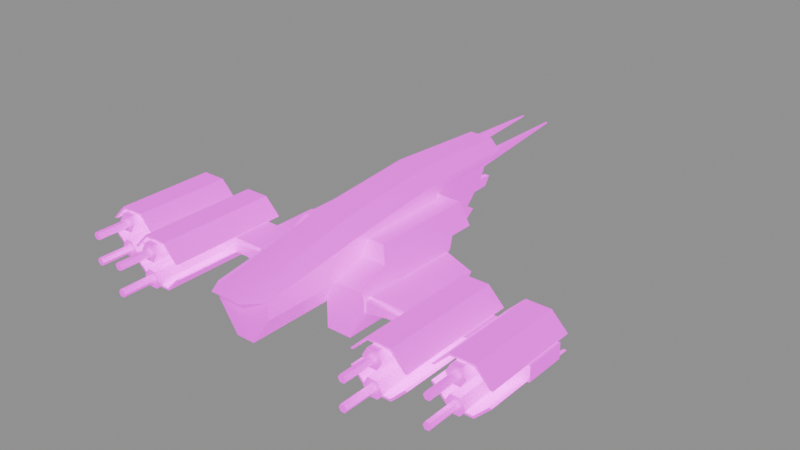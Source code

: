# Source: vendetta_pirate.blend  (saved by Blender 4.1.24; exported with 4.5.12 LTS)
import bpy
from mathutils import Matrix  # noqa: F401  (used for matrix-valued properties, if any)

bpy.ops.wm.read_factory_settings(use_empty=True)
scene = bpy.context.scene
scene.name = 'base'

# ---- collections
col_collection = bpy.data.collections.new('Collection'); scene.collection.children.link(col_collection)

# ---- images (referenced by path relative to the original .blend; pixels are not part of the script)
import os
ASSET_DIR = os.environ.get("B2B_ASSET_DIR", "")  # directory of the original .blend (textures are referenced by path, not embedded)
HERE = os.path.dirname(os.path.abspath(__file__))  # packed textures are extracted next to this script under _unpacked/

def load_image(name, relpath, width, height, colorspace="sRGB"):
    """Load a texture the original file referenced (path relative to the .blend, or extracted next to this script)."""
    p = next((c for c in (os.path.join(HERE, relpath), os.path.join(ASSET_DIR, relpath)) if relpath and os.path.exists(c)), "")
    if p:
        img = bpy.data.images.load(p, check_existing=True)
        img.name = name
    else:  # same state as the original file: an image datablock whose file is absent (Cycles renders it pink)
        img = bpy.data.images.new(name, width, height)
        img.source = "FILE"
        img.filepath = "//" + (relpath or name)
    img.colorspace_settings.name = colorspace
    return img
img_vendetta_pirate_png = load_image('vendetta_pirate.png', 'textures/vendetta_pirate.png', 1024, 1024, 'sRGB')
img_vendettaglo_png = load_image('vendettaGLO.png', 'textures/vendettaGLO.png', 1024, 1024, 'sRGB')
img_ao_bake = load_image('AO_bake', 'textures/AO_bake.png', 1024, 1024, 'Non-Color')

# ---- materials (node trees are filled in below, after node groups)
mat_base = bpy.data.materials.new('base')
mat_base.use_backface_culling = True
mat_base.diffuse_color = (0.0, 0.0, 0.0, 1.0)
mat_base.roughness = 0.7551

# ---- node groups
ng_gltf_material_output = bpy.data.node_groups.new('glTF Material Output', 'ShaderNodeTree')
_s = ng_gltf_material_output.interface.new_socket(name='Occlusion', in_out='INPUT', socket_type='NodeSocketFloat')
_s.description = 'Ambient Occlusion'
_N = ng_gltf_material_output.nodes; _L = ng_gltf_material_output.links
n0 = _N.new('NodeGroupInput'); n0.name = 'Group Input'; n0.location = (-200, 0)
ng_smooth_by_angle = bpy.data.node_groups.new('Smooth by Angle', 'GeometryNodeTree')
_s = ng_smooth_by_angle.interface.new_socket(name='Mesh', in_out='OUTPUT', socket_type='NodeSocketGeometry')
_s = ng_smooth_by_angle.interface.new_socket(name='Mesh', in_out='INPUT', socket_type='NodeSocketGeometry')
_s = ng_smooth_by_angle.interface.new_socket(name='Angle', in_out='INPUT', socket_type='NodeSocketFloat')
_s.subtype = 'ANGLE'
_s.default_value = 0.5236
_s.min_value = 0.0
_s.max_value = 3.142
_s.description = 'Maximum face angle for smooth edges'
_s = ng_smooth_by_angle.interface.new_socket(name='Ignore Sharpness', in_out='INPUT', socket_type='NodeSocketBool')
_s.force_non_field = True
ng_smooth_by_angle.is_modifier = True
_N = ng_smooth_by_angle.nodes; _L = ng_smooth_by_angle.links
n0 = _N.new('GeometryNodeSetShadeSmooth'); n0.name = 'Set Shade Smooth'; n0.location = (120, -80)
n0.domain = 'EDGE'
n1 = _N.new('GeometryNodeSetShadeSmooth'); n1.name = 'Set Shade Smooth.001'; n1.location = (300, -80)
n2 = _N.new('NodeGroupOutput'); n2.name = 'Group Output'; n2.location = (480, -80)
n3 = _N.new('GeometryNodeInputMeshEdgeAngle'); n3.name = 'Edge Angle'; n3.location = (-440, -240)
n4 = _N.new('NodeGroupInput'); n4.name = 'Group Input'; n4.location = (-80, -80)
n5 = _N.new('GeometryNodeInputEdgeSmooth'); n5.name = 'Is Edge Smooth'; n5.location = (-260, -120)
n6 = _N.new('GeometryNodeInputShadeSmooth'); n6.name = 'Is Shade Smooth'; n6.location = (-440, -397)
n7 = _N.new('FunctionNodeCompare'); n7.name = 'Compare'; n7.location = (-260, -260)
n7.operation = 'LESS_EQUAL'
n7.inputs[6].default_value = (0.0, 0.0, 0.0, 0.0)
n7.inputs[7].default_value = (0.0, 0.0, 0.0, 0.0)
n8 = _N.new('FunctionNodeBooleanMath'); n8.name = 'Boolean Math.001'; n8.location = (-80, -260)
n9 = _N.new('NodeGroupInput'); n9.name = 'Group Input.001'; n9.location = (-440, -329)
n10 = _N.new('NodeGroupInput'); n10.name = 'Group Input.002'; n10.location = (-259, -189)
n11 = _N.new('FunctionNodeBooleanMath'); n11.name = 'Boolean Math'; n11.location = (-80, -149)
n11.operation = 'OR'
n12 = _N.new('FunctionNodeBooleanMath'); n12.name = 'Boolean Math.002'; n12.location = (-260, -380)
n12.operation = 'OR'
n13 = _N.new('NodeGroupInput'); n13.name = 'Group Input.003'; n13.location = (-440, -460)
_L.new(n3.outputs[0], n7.inputs[0])
_L.new(n1.outputs[0], n2.inputs[0])
_L.new(n9.outputs[1], n7.inputs[1])
_L.new(n7.outputs[0], n8.inputs[0])
_L.new(n4.outputs[0], n0.inputs[0])
_L.new(n0.outputs[0], n1.inputs[0])
_L.new(n8.outputs[0], n0.inputs[2])
_L.new(n10.outputs[2], n11.inputs[1])
_L.new(n5.outputs[0], n11.inputs[0])
_L.new(n11.outputs[0], n0.inputs[1])
_L.new(n13.outputs[2], n12.inputs[1])
_L.new(n6.outputs[0], n12.inputs[0])
_L.new(n12.outputs[0], n8.inputs[1])
n2.is_active_output = True

# ---- material node trees
mat_base.use_nodes = True; mat_base.node_tree.nodes.clear()
_N = mat_base.node_tree.nodes; _L = mat_base.node_tree.links
n0 = _N.new('ShaderNodeBsdfPrincipled'); n0.name = 'Principled BSDF'; n0.location = (-56, 290)
n0.distribution = 'GGX'
n0.inputs[1].default_value = 0.5
n0.inputs[28].default_value = 1.0
n1 = _N.new('ShaderNodeOutputMaterial'); n1.name = 'Material Output'; n1.location = (250, 309)
n2 = _N.new('ShaderNodeTexImage'); n2.name = 'Image Texture'; n2.location = (-435, 286)
n2.image = img_vendetta_pirate_png
n3 = _N.new('ShaderNodeTexImage'); n3.name = 'Image Texture.002'; n3.location = (-436, 1)
n3.image = img_vendettaglo_png
n4 = _N.new('ShaderNodeTexImage'); n4.name = 'Image Texture.001'; n4.location = (-686, 835)
n4.image = img_ao_bake
n5 = _N.new('ShaderNodeGroup'); n5.name = 'glTF Material Output'; n5.location = (-336, 861)
n5.label = 'glTF Material Output'
n5.node_tree = ng_gltf_material_output
n6 = _N.new('ShaderNodeUVMap'); n6.name = 'UV Map'; n6.location = (-805, 222)
n6.uv_map = 'base_uv'
_L.new(n3.outputs[0], n0.inputs[27])
_L.new(n0.outputs[0], n1.inputs[0])
_L.new(n2.outputs[0], n0.inputs[0])
_L.new(n6.outputs[0], n2.inputs[0])
_L.new(n6.outputs[0], n3.inputs[0])
_L.new(n4.outputs[0], n5.inputs[0])
_L.new(n6.outputs[0], n4.inputs[0])
n1.is_active_output = True

# ---- meshes
me_base = bpy.data.meshes.new('base')
me_base.from_pydata([(4.917, 7.701, -9.742), (2.502, 6.504, -19.74), (0.0, 6.504, -19.74), (2.502, 6.504, -25.66), (3.741, 0.0, -10.3), (3.552, -2.126, -10.3), (3.066, -6.476, -14.35), (3.13, -5.508, -15.82), (3.256, -3.402, -18.59), (3.315, -2.302, -19.85), (3.523, 2.081, -23.82), (3.727, 6.185, -25.64), (4.029, 6.504, -19.74), (2.502, 6.185, -25.64), (3.772, 6.504, -25.67), (4.088, 6.504, -29.21), (3.547, -2.185, -9.102), (3.588, -2.129, -8.861), (2.502, 2.081, -23.82), (2.502, -2.302, -19.85), (2.502, -6.476, -14.35), (2.502, -3.792, -10.3), (2.798, 6.633, -46.74), (8.332, -8.394, 3.319), (11.33, -3.194, -2.623), (10.49, 0.9453, -7.354), (8.332, 4.7, 7.41), (9.031, 3.486, 8.05), (11.33, -0.4997, 15.41), (17.51, -1.44, 6.408), (28.66, -0.3956, 3.832), (18.41, -0.3956, 3.832), (28.21, -1.847, 6.408), (18.86, -1.847, 6.408), (18.86, -0.4833, 6.408), (28.21, -3.211, 3.832), (18.41, -3.299, 3.832), (18.86, -3.211, 6.408), (39.7, -0.3956, 3.832), (36.61, 2.152, 3.832), (33.43, -0.4833, 13.91), (32.83, 0.5497, 13.91), (39.25, -3.211, 3.832), (33.43, -3.211, 13.91), (35.72, -0.4833, 13.91), (35.45, -0.9622, 23.4), (36.32, -4.244, 13.91), (8.332, -8.394, 15.41), (11.32, -0.4915, 6.408), (11.33, -0.4997, -5.703), (3.82, 0.9453, -10.3), (0.0, 0.0, -10.3), (2.502, 0.0, -10.3), (5.146, 1e-06, 29.23), (5.259, 1.863, 9.742), (4.917, 4.7, -9.742), (1.376, 3.782, 32.54), (2.762, 4.348, 29.23), (0.0, 4.348, 29.23), (0.0, 3.782, 32.54), (5.259, 5.834, 9.742), (2.837, 8.286, 9.742), (2.856, 3.441, 32.54), (0.0, 6.504, -10.3), (1.642, -5.156, -10.3), (1.65, -5.156, -9.742), (1.764, -5.156, 9.742), (4.491, 6.504, -19.74), (2.502, -3.788, -8.692), (2.502, 6.504, -29.21), (4.893, 6.504, -10.3), (4.15, 4.7, -10.3), (3.569, -2.13, -9.741), (4.893, 0.0, -10.3), (4.917, 0.0, -9.742), (3.586, 6.504, -29.21), (4.087, 7.125, -29.23), (2.502, 6.633, -46.74), (2.502, 4.168, -25.02), (3.571, 3.135, -24.49), (2.502, -0.08727, -22.08), (2.502, 1.006, -23.01), (3.194, -4.477, -17.24), (2.502, -4.477, -17.24), (2.502, -3.402, -18.59), (2.502, -5.508, -15.82), (2.502, -8.13, -11.27), (2.897, -8.769, -9.704), (2.502, -9.252, -8.139), (2.86, -9.252, -8.139), (2.946, -8.13, -11.27), (3.424, -0.08727, -22.08), (3.62, 4.168, -25.02), (4.319, 6.504, -10.3), (2.502, 6.539, -46.5), (2.502, 5.183, -25.41), (3.672, 5.183, -25.41), (2.807, 6.539, -46.5), (3.623, 7.102, -29.22), (2.502, 3.135, -24.49), (2.502, 1.839, -26.81), (3.474, 1.006, -23.01), (3.367, 0.9805, -26.31), (3.237, -2.311, -23.03), (2.502, -1.193, -21.02), (3.371, -1.193, -21.02), (2.502, -3.273, -21.88), (2.502, -4.265, -20.7), (3.143, -4.265, -20.7), (3.194, -3.273, -21.88), (2.949, -7.486, -16.32), (2.502, -7.486, -16.32), (2.502, -7.982, -14.96), (3.004, -7.358, -12.82), (2.502, -7.358, -12.82), (2.775, -9.968, -9.504), (2.502, -8.769, -9.704), (2.502, -10.44, -8.221), (2.734, -10.44, -8.221), (3.404, 1.839, -26.81), (2.502, 2.695, -27.3), (3.44, 2.695, -27.3), (2.502, 0.9805, -26.31), (2.502, -2.311, -23.03), (2.921, -7.982, -14.96), (2.887, -8.514, -13.5), (2.502, -8.514, -13.5), (2.502, -9.968, -9.504), (2.502, -3.801, -9.738), (2.796, 6.71, -46.81), (4.55, -0.7, -5.474), (2.205, 9.009, -29.23), (2.502, 7.102, -29.22), (0.0, 8.116, -29.22), (0.0, 6.504, -29.21), (2.502, 6.71, -46.81), (4.893, 0.9453, -10.3), (4.917, 0.9453, -9.742), (3.636, -8.394, 3.319), (17.51, -2.254, 14.47), (3.754, 0.9453, -12.1), (10.49, 0.9453, -12.1), (10.5, -0.9414, 1.83), (5.219, -0.7293, 1.587), (5.219, -0.4603, 1.28), (3.636, -3.464, -2.315), (3.636, -2.393, 9.742), (3.636, -8.394, 15.41), (11.33, -2.914, 15.13), (11.33, -0.7797, 15.13), (11.33, -2.914, 13.91), (17.51, -1.44, 14.47), (11.33, -0.7797, 13.91), (5.219, -3.494, 4.746), (5.219, -7.047, 8.808), (5.219, -7.018, 1.746), (5.219, -0.7, -5.474), (3.636, -2.163, -3.802), (3.989, -1.62, -4.422), (4.889, -0.1442, -6.109), (4.959, 0.9453, -7.354), (4.978, 0.0, -6.274), (8.064, -7.047, 8.808), (8.064, -7.018, 1.746), (5.219, -3.464, -2.315), (5.219, -0.431, -5.781), (10.23, -0.4603, 1.28), (10.23, -0.431, -5.781), (10.5, -0.9122, -5.231), (10.5, -2.811, 3.966), (10.5, -2.782, -3.095), (17.51, -1.847, 6.408), (11.33, -0.7797, 6.408), (17.51, -2.254, 13.91), (25.77, 2.494, 3.832), (21.3, 2.494, 3.832), (25.77, 2.494, 26.26), (28.66, -0.3956, 26.26), (18.41, -0.3956, 26.26), (28.66, -0.4833, 13.91), (28.66, -0.4833, 26.26), (21.5, 2.152, 26.26), (18.86, -0.4833, 26.26), (18.86, -0.4833, 13.91), (28.21, -0.4833, 13.91), (18.41, -0.4833, 13.91), (18.86, -0.4833, 3.832), (21.5, 2.152, 3.832), (25.57, 2.152, 3.832), (28.21, -0.4833, 3.832), (28.66, -0.4833, 3.832), (28.66, -0.4833, 6.408), (28.21, -0.4833, 6.408), (25.57, 2.152, 6.408), (28.66, -1.847, 6.408), (18.41, -0.4833, 3.832), (24.41, 2.062, 27.59), (24.41, 2.062, 13.91), (22.66, 2.062, 13.91), (22.66, -0.9622, 27.59), (23.89, 1.16, 33.62), (23.89, 1.16, 27.59), (22.83, 0.5497, 33.62), (22.83, 0.5497, 27.59), (23.89, -0.06055, 33.62), (24.24, 0.5497, 27.59), (21.5, 2.152, 6.408), (18.41, -1.847, 6.408), (40.14, -1.847, 13.91), (40.14, -1.847, 6.408), (21.3, -6.189, 26.26), (25.77, -6.189, 3.832), (28.66, -3.299, 3.832), (28.66, -3.299, 26.26), (21.3, -6.189, 3.832), (28.66, -3.211, 26.26), (21.5, -5.846, 13.91), (18.86, -3.211, 13.91), (18.86, -3.211, 26.26), (21.5, -5.846, 26.26), (25.57, -5.846, 13.91), (28.21, -3.211, 13.91), (28.21, -3.211, 26.26), (18.41, -3.211, 26.26), (18.41, -3.211, 3.832), (21.5, -5.846, 6.408), (18.86, -3.211, 3.832), (28.66, -3.211, 6.408), (28.66, -3.211, 3.832), (28.21, -3.211, 6.408), (25.57, -5.846, 3.832), (25.57, -5.846, 6.408), (21.5, -5.846, 3.832), (25.28, -4.244, 13.91), (25.28, -4.244, 27.59), (24.41, -5.756, 13.91), (22.66, -5.756, 27.59), (24.41, -2.732, 27.59), (23.89, -4.854, 27.59), (24.24, -4.244, 27.59), (23.18, -4.854, 27.59), (23.18, -4.854, 33.62), (23.18, -3.634, 33.62), (23.18, -3.634, 27.59), (24.24, -4.244, 33.62), (29.45, -3.211, 6.408), (28.66, -3.211, 13.91), (29.45, -1.847, 6.408), (39.7, -1.847, 6.408), (29.45, -0.4833, 6.408), (17.51, -2.254, 6.408), (11.33, -2.914, 6.408), (29.9, -0.4833, 6.408), (40.14, -0.4833, 6.408), (40.14, -3.211, 6.408), (32.34, 2.494, 3.832), (36.81, 2.494, 3.832), (29.45, -0.3956, 3.832), (39.7, -0.4833, 22.07), (29.9, -0.4833, 13.91), (36.61, 2.152, 13.91), (39.25, -0.4833, 22.07), (36.61, 2.152, 22.07), (29.45, -0.4833, 22.07), (39.7, -0.4833, 13.91), (39.25, -0.4833, 3.832), (39.7, -0.4833, 6.408), (39.25, -0.4833, 6.408), (36.61, 2.152, 6.408), (32.54, 2.152, 3.832), (29.9, -0.4833, 3.832), (29.45, -0.4833, 3.832), (39.7, -0.4833, 3.832), (36.32, 0.5497, 13.91), (35.45, 2.062, 13.91), (36.32, 0.5497, 23.4), (33.7, 2.062, 23.4), (33.7, 2.062, 13.91), (33.7, -0.9622, 13.91), (33.7, -0.9622, 23.4), (34.93, 1.16, 29.43), (35.28, 0.5497, 23.4), (34.22, 1.16, 29.43), (34.22, -0.06055, 29.43), (33.87, 0.5497, 23.4), (35.28, 0.5497, 29.43), (34.93, -0.06055, 23.4), (32.54, 2.152, 6.408), (32.34, -6.189, 3.832), (36.81, -6.189, 3.832), (39.7, -3.299, 3.832), (29.45, -3.299, 22.07), (29.45, -3.299, 3.832), (39.25, -3.211, 22.07), (29.45, -3.211, 22.07), (39.7, -3.211, 22.07), (36.61, -5.846, 3.832), (29.45, -3.211, 3.832), (29.9, -3.211, 6.408), (32.54, -5.846, 6.408), (29.9, -3.211, 3.832), (39.25, -3.211, 6.408), (39.7, -3.211, 6.408), (39.7, -3.211, 3.832), (32.54, -5.846, 3.832), (33.7, -2.732, 23.4), (34.93, -4.854, 23.4), (34.93, -4.854, 29.43), (33.87, -4.244, 23.4), (34.22, -4.854, 23.4), (34.22, -3.634, 23.4), (34.22, -3.634, 29.43), (35.28, -4.244, 23.4), (34.93, -3.634, 29.43), (36.61, -5.846, 6.408), (35.45, -2.732, 23.4), (35.45, -2.732, 13.91), (0.0, -5.156, 29.23), (0.0, -5.156, 9.742), (1.726, -5.156, 29.23), (0.0, -5.156, -9.742), (0.0, -5.156, -10.3), (0.0, 8.286, 9.742), (0.0, 9.975, -9.742), (2.653, 9.975, -9.742), (0.0, 9.009, -29.23), (0.0, 3.441, 32.54), (0.0, 2.964, 29.23), (2.502, 6.504, -10.3), (-0.2907, -1.494, 30.33), (0.0, -1.494, 30.33), (0.0, 0.2835, 30.33), (0.0, 0.08154, 30.33), (0.2907, -1.494, 30.33), (1.335, 0.08154, 30.33), (1.335, 0.2835, 30.33), (11.32, -3.203, 13.91), (18.41, -3.211, 13.91), (17.51, -1.44, 13.91), (17.51, -1.847, 13.91), (18.41, -1.847, 13.91), (39.7, -1.8, 13.91), (37.58, -3.211, 13.91), (39.25, -3.211, 13.91), (39.7, -3.211, 13.91), (35.72, -3.211, 13.91), (29.45, -1.847, 13.91), (33.7, -2.732, 13.91), (31.57, -0.4833, 13.91), (29.45, -0.4833, 13.91), (35.45, -0.9622, 13.91), (24.41, -0.9622, 13.91), (22.66, -0.9622, 13.91), (18.86, -1.847, 13.91), (28.21, -1.847, 13.91), (32.54, -5.846, 13.91), (32.83, -4.244, 13.91), (31.57, -3.211, 13.91), (29.9, -3.211, 13.91), (33.7, -5.756, 13.91), (36.61, -5.846, 13.91), (35.45, -5.756, 13.91), (37.58, -0.4833, 13.91), (39.25, -0.4833, 13.91), (32.54, 2.152, 13.91), (29.45, -3.211, 13.91), (28.66, -1.847, 13.91), (40.14, -3.211, 13.91), (40.14, -0.4833, 13.91), (21.79, -4.244, 13.91), (22.66, -5.756, 13.91), (22.66, -2.732, 13.91), (24.41, -2.732, 13.91), (25.57, 2.152, 13.91), (25.28, 0.5497, 13.91), (21.5, 2.152, 13.91), (21.79, 0.5497, 13.91), (11.32, -0.4915, 13.91), (5.146, 2.964, 29.23), (5.218, 4.7, 7.41), (9.835, 2.09, 8.786), (5.226, 0.5137, 15.41), (11.33, -3.194, 15.41), (5.226, 0.005868, 15.41), (3.636, -2.359, 15.41), (10.74, 0.5137, 15.41), (36.32, -4.244, 23.4), (34.93, -3.634, 23.4), (32.83, -4.244, 23.4), (33.7, -5.756, 23.4), (35.45, -5.756, 23.4), (33.87, -4.244, 29.43), (39.7, -3.299, 22.07), (36.81, -6.189, 22.07), (32.54, -5.846, 22.07), (32.34, -6.189, 22.07), (36.61, -5.846, 22.07), (29.9, -3.211, 22.07), (34.22, -0.06055, 23.4), (32.83, 0.5497, 23.4), (34.22, 1.16, 23.4), (34.93, 1.16, 23.4), (35.45, 2.062, 23.4), (33.87, 0.5497, 29.43), (34.93, -0.06055, 29.43), (39.7, -0.3956, 22.07), (32.54, 2.152, 22.07), (36.81, 2.494, 22.07), (32.34, 2.494, 22.07), (29.9, -0.4833, 22.07), (29.45, -0.3956, 22.07), (23.89, -3.634, 27.59), (22.66, -2.732, 27.59), (21.79, -4.244, 27.59), (22.83, -4.244, 27.59), (24.41, -5.756, 27.59), (22.83, -4.244, 33.62), (23.89, -4.854, 33.62), (23.89, -3.634, 33.62), (25.57, -5.846, 26.26), (25.77, -6.189, 26.26), (18.41, -3.299, 26.26), (23.89, -0.06055, 27.59), (24.41, -0.9622, 27.59), (25.28, 0.5497, 27.59), (23.18, -0.06055, 27.59), (21.79, 0.5497, 27.59), (23.18, 1.16, 27.59), (22.66, 2.062, 27.59), (23.18, 1.16, 33.62), (25.57, 2.152, 26.26), (28.21, -0.4833, 26.26), (21.3, 2.494, 26.26), (18.41, -0.4833, 26.26), (35.28, -4.244, 29.43), (34.22, -4.854, 29.43), (24.24, 0.5497, 33.62), (23.18, -0.06055, 33.62), (18.41, -0.4833, 6.408), (5.242, 2.09, 8.786), (11.32, -3.203, 6.408), (18.41, -3.211, 6.408), (17.51, -1.44, -3.201), (11.33, -0.7797, -4.958), (17.51, -2.254, -2.27), (11.33, -2.914, -2.518), (8.332, 4.7, -12.1), (4.893, 4.7, -10.3), (4.071, 4.7, -12.1)], [(329, 330)], [(70, 76, 0), (1, 2, 3), (4, 73, 5), (113, 6, 7), (8, 9, 105), (101, 10, 79), (11, 14, 12), (69, 13, 3), (14, 75, 15), (16, 17, 89), (69, 77, 13), (18, 81, 80), (19, 84, 83), (20, 114, 86), (21, 52, 86), (75, 11, 22), (75, 14, 11), (339, 338, 151), (23, 24, 440), (25, 26, 27), (385, 28, 377), (444, 442, 29), (30, 188, 174), (187, 31, 175), (193, 192, 32), (33, 34, 32), (212, 35, 228), (36, 224, 226), (231, 225, 37), (33, 32, 37), (38, 39, 256), (269, 257, 255), (40, 399, 41), (290, 42, 303), (292, 297, 300), (347, 43, 305), (350, 44, 45), (46, 345, 386), (336, 382, 47), (48, 49, 380), (50, 140, 136), (51, 52, 321), (372, 233, 354), (357, 356, 43), (46, 342, 345), (362, 273, 44), (359, 356, 355), (46, 361, 342), (274, 273, 260), (277, 348, 41), (40, 41, 348), (369, 371, 353), (370, 369, 216), (233, 235, 354), (354, 184, 373), (375, 183, 353), (352, 376, 353), (354, 374, 351), (439, 380, 379), (383, 47, 381), (28, 385, 381), (434, 313, 307), (391, 435, 307), (293, 392, 295), (291, 397, 294), (285, 280, 404), (403, 283, 404), (405, 407, 262), (410, 406, 408), (244, 418, 417), (416, 241, 417), (222, 213, 215), (421, 218, 223), (436, 200, 204), (202, 437, 204), (177, 176, 430), (178, 181, 432), (381, 385, 54), (26, 55, 379), (381, 378, 53, 383), (60, 378, 381, 54), (439, 379, 60, 54), (379, 55, 0, 60), (56, 57, 58, 59), (60, 61, 57, 378), (0, 324, 61, 60), (76, 131, 324, 0), (56, 62, 378, 57), (70, 0, 55, 447), (1, 328, 63, 2), (14, 15, 67, 12), (64, 21, 128, 65), (53, 319, 384, 383), (66, 146, 384, 319), (76, 70, 67, 15), (65, 128, 68, 66), (69, 3, 2, 134), (70, 93, 12, 67), (447, 71, 93, 70), (72, 5, 73, 74), (75, 98, 76, 15), (22, 77, 135, 129), (97, 94, 77, 22), (92, 78, 95, 96), (79, 99, 78, 92), (91, 80, 81, 101), (105, 104, 80, 91), (82, 83, 84, 8), (7, 85, 83, 82), (90, 86, 114, 113), (87, 116, 86, 90), (68, 88, 89, 17), (5, 140, 50, 4), (90, 113, 140, 5), (113, 7, 448, 140), (8, 105, 7, 82), (105, 79, 448, 7), (101, 79, 105, 91), (92, 96, 448, 79), (11, 12, 448, 96), (12, 93, 71, 448), (94, 95, 13, 77), (97, 96, 95, 94), (22, 11, 96, 97), (132, 98, 129, 135), (121, 120, 99, 79), (18, 99, 120, 100), (81, 18, 100, 122), (101, 81, 122, 102), (10, 101, 102, 119), (10, 119, 121, 79), (103, 123, 104, 105), (19, 104, 123, 106), (84, 19, 106, 107), (8, 84, 107, 108), (9, 8, 108, 109), (9, 109, 103, 105), (110, 111, 85, 7), (20, 85, 111, 112), (114, 20, 112, 126), (113, 114, 126, 125), (6, 113, 125, 124), (6, 124, 110, 7), (115, 127, 116, 87), (88, 116, 127, 117), (89, 88, 117, 118), (89, 118, 115, 87), (119, 100, 120, 121), (102, 122, 100, 119), (109, 106, 123, 103), (108, 107, 106, 109), (124, 112, 111, 110), (125, 126, 112, 124), (115, 118, 117, 127), (128, 116, 88, 68), (98, 75, 22, 129), (157, 146, 17, 158), (68, 17, 146, 66), (159, 130, 74, 161), (130, 158, 17, 74), (74, 17, 16, 72), (325, 131, 132, 133), (76, 98, 132, 131), (134, 133, 132, 69), (89, 87, 72, 16), (87, 90, 5, 72), (135, 77, 69, 132), (13, 328, 1, 3), (78, 328, 13, 95), (18, 80, 78, 99), (19, 83, 80, 104), (83, 86, 78, 80), (20, 86, 83, 85), (86, 52, 328, 78), (116, 128, 21, 86), (136, 137, 74, 73), (160, 161, 74, 137), (4, 50, 136, 73), (47, 147, 138, 23), (339, 151, 139, 173), (140, 448, 446, 141), (380, 49, 25, 27), (166, 142, 143, 144), (446, 26, 25, 141), (145, 384, 146, 157), (384, 145, 138, 147), (148, 149, 28, 382), (148, 382, 336, 150), (443, 445, 24, 49), (149, 152, 377, 28), (139, 151, 149, 148), (442, 444, 445, 443), (149, 151, 338, 152), (143, 142, 169, 153), (153, 169, 162, 154), (155, 163, 23, 138), (164, 155, 138, 145), (156, 157, 158, 130), (164, 145, 157, 156), (130, 159, 165, 156), (165, 160, 25, 167), (161, 160, 165, 159), (168, 167, 25, 49), (170, 168, 49, 24), (163, 170, 24, 23), (154, 162, 163, 155), (153, 154, 155, 164), (143, 153, 164, 156), (144, 143, 156, 165), (166, 144, 165, 167), (142, 166, 167, 168), (169, 142, 168, 170), (162, 169, 170, 163), (444, 29, 171, 250), (48, 172, 443, 49), (445, 251, 440, 24), (148, 150, 173, 139), (432, 176, 174, 175), (176, 177, 30, 174), (175, 31, 178, 432), (179, 30, 177, 180), (375, 181, 182, 183), (373, 430, 181, 375), (184, 431, 430, 373), (182, 433, 185, 183), (431, 184, 179, 180), (185, 433, 178, 31), (189, 188, 30, 190), (438, 185, 31, 195), (34, 186, 187, 206), (206, 187, 188, 193), (189, 190, 191, 192), (192, 193, 188, 189), (32, 192, 191, 194), (186, 34, 438, 195), (188, 187, 175, 174), (31, 187, 186, 195), (191, 190, 30, 179), (374, 197, 196, 424), (197, 198, 428, 196), (198, 376, 426, 428), (376, 352, 199, 426), (352, 351, 423, 199), (200, 436, 205, 201), (429, 200, 201, 427), (202, 429, 427, 203), (437, 202, 203, 425), (204, 437, 425, 422), (436, 204, 422, 205), (351, 374, 424, 423), (193, 32, 34, 206), (33, 207, 438, 34), (208, 209, 253, 368), (210, 214, 211, 420), (420, 211, 212, 213), (214, 210, 421, 36), (246, 215, 213, 212), (216, 217, 218, 219), (220, 216, 219, 419), (221, 220, 419, 222), (218, 217, 337, 223), (222, 215, 246, 221), (337, 36, 421, 223), (230, 35, 212, 211), (441, 224, 36, 337), (37, 225, 232, 226), (225, 231, 230, 232), (35, 229, 227, 228), (229, 35, 230, 231), (32, 194, 227, 229), (226, 224, 441, 37), (230, 211, 214, 232), (36, 226, 232, 214), (227, 246, 212, 228), (233, 234, 415, 235), (235, 415, 236, 370), (370, 236, 413, 369), (369, 413, 412, 371), (371, 412, 237, 372), (417, 238, 239, 244), (241, 240, 238, 417), (416, 414, 240, 241), (242, 243, 414, 416), (418, 411, 243, 242), (244, 239, 411, 418), (372, 237, 234, 233), (231, 37, 32, 229), (33, 37, 441, 207), (208, 367, 254, 209), (227, 245, 365, 246), (301, 247, 248, 302), (298, 245, 247, 301), (249, 247, 194, 191), (29, 438, 207, 171), (250, 441, 440, 251), (191, 179, 349, 249), (248, 247, 267, 266), (249, 252, 267, 247), (227, 194, 247, 245), (209, 248, 266, 253), (253, 266, 264, 368), (254, 367, 344, 302), (254, 302, 248, 209), (408, 407, 256, 255), (407, 405, 38, 256), (255, 257, 410, 408), (264, 38, 405, 258), (364, 406, 409, 259), (260, 262, 406, 364), (363, 261, 262, 260), (409, 263, 349, 259), (261, 363, 264, 258), (349, 263, 410, 257), (265, 39, 38, 272), (257, 271, 249, 349), (252, 270, 269, 287), (287, 269, 39, 268), (265, 272, 266, 267), (267, 268, 39, 265), (270, 252, 249, 271), (39, 269, 255, 256), (257, 269, 270, 271), (266, 272, 38, 264), (273, 274, 402, 275), (274, 277, 276, 402), (277, 41, 399, 276), (279, 399, 40, 278), (278, 350, 45, 279), (280, 285, 281, 401), (282, 280, 401, 400), (403, 282, 400, 284), (283, 403, 284, 398), (404, 283, 398, 286), (285, 404, 286, 281), (267, 252, 287, 268), (395, 288, 289, 393), (393, 289, 290, 392), (288, 395, 291, 292), (344, 295, 392, 290), (355, 358, 397, 394), (360, 355, 394, 396), (343, 360, 396, 293), (397, 358, 365, 294), (293, 295, 344, 343), (365, 292, 291, 294), (296, 42, 290, 289), (245, 297, 292, 365), (298, 299, 304, 300), (299, 314, 296, 304), (42, 301, 302, 303), (301, 42, 296, 314), (300, 297, 245, 298), (296, 289, 288, 304), (292, 300, 304, 288), (302, 344, 290, 303), (46, 386, 390, 361), (361, 390, 389, 359), (359, 389, 388, 356), (388, 305, 43, 356), (347, 305, 315, 316), (307, 306, 312, 434), (435, 309, 306, 307), (391, 308, 309, 435), (311, 310, 308, 391), (313, 387, 310, 311), (434, 312, 387, 313), (298, 301, 314, 299), (275, 45, 44, 273), (315, 386, 345, 316), (47, 23, 440, 336), (380, 385, 377, 48), (48, 438, 29, 172), (171, 207, 441, 250), (137, 141, 25, 160), (136, 140, 141, 137), (317, 318, 66, 319), (318, 320, 65, 66), (320, 321, 64, 65), (322, 58, 57, 61), (323, 322, 61, 324), (325, 323, 324, 131), (62, 326, 327, 378), (51, 63, 328, 52), (321, 52, 21, 64), (333, 330, 317, 319), (331, 332, 334, 335), (336, 337, 173, 150), (338, 339, 340, 185), (339, 173, 337, 340), (341, 342, 343, 344), (342, 341, 316, 345), (341, 346, 347, 316), (346, 278, 40, 348), (346, 348, 259, 349), (278, 346, 341, 350), (351, 352, 353, 354), (355, 356, 357, 358), (359, 355, 360, 361), (342, 361, 360, 343), (260, 273, 362, 363), (260, 364, 277, 274), (348, 277, 364, 259), (246, 365, 346, 366), (346, 365, 358, 347), (347, 358, 357, 43), (367, 208, 341, 344), (350, 363, 362, 44), (363, 350, 341, 264), (208, 368, 264, 341), (216, 369, 353, 217), (370, 216, 220, 235), (354, 235, 220, 221), (353, 371, 372, 354), (354, 373, 197, 374), (373, 375, 198, 197), (375, 353, 376, 198), (338, 185, 377, 152), (366, 346, 349, 179), (354, 221, 246, 366), (353, 340, 337, 217), (354, 366, 179, 184), (353, 183, 185, 340), (334, 333, 319, 53), (335, 378, 327, 331), (335, 334, 53, 378), (333, 334, 332, 330), (26, 379, 380, 27), (28, 381, 47, 382), (147, 47, 383, 384), (312, 386, 315, 387), (387, 315, 305, 310), (310, 305, 388, 308), (308, 388, 389, 309), (309, 389, 390, 306), (306, 390, 386, 312), (391, 307, 313, 311), (392, 293, 396, 393), (394, 395, 393, 396), (394, 397, 291, 395), (281, 286, 45, 275), (286, 398, 279, 45), (398, 284, 399, 279), (284, 400, 276, 399), (400, 401, 402, 276), (401, 281, 275, 402), (403, 404, 280, 282), (405, 262, 261, 258), (406, 262, 407, 408), (409, 406, 410, 263), (239, 234, 237, 411), (411, 237, 412, 243), (243, 412, 413, 414), (414, 413, 236, 240), (240, 236, 415, 238), (238, 415, 234, 239), (416, 417, 418, 242), (213, 222, 419, 420), (219, 210, 420, 419), (219, 218, 421, 210), (205, 422, 423, 424), (422, 425, 199, 423), (425, 203, 426, 199), (203, 427, 428, 426), (427, 201, 196, 428), (201, 205, 424, 196), (202, 204, 200, 429), (177, 430, 431, 180), (181, 430, 176, 432), (182, 181, 178, 433), (326, 62, 56, 59), (377, 185, 438, 48), (54, 385, 380, 439), (440, 441, 337, 336), (172, 29, 442, 443), (444, 250, 251, 445), (55, 26, 446, 447), (447, 446, 448, 71)])
_uv = me_base.uv_layers.new(name='base_uv')
_uv.uv.foreach_set('vector', [0.5431, 0.1651, 0.7708, 0.1725, 0.5364, 0.1795, 0.664, 0.03797, 0.664, 0.00787, 0.5928, 0.03797, 0.5569, 0.08683, 0.5431, 0.08683, 0.5592, 0.06126, 0.8231, 0.1073, 0.8337, 0.1256, 0.8453, 0.1434, 0.8707, 0.1767, 0.8839, 0.1919, 0.8972, 0.2059, 0.9237, 0.2299, 0.9366, 0.2396, 0.9493, 0.2477, 0.986, 0.2615, 0.9898, 0.2618, 0.9898, 0.1906, 0.7264, 0.974, 0.7693, 0.9702, 0.769, 0.974, 0.7281, 0.159, 0.7705, 0.159, 0.7705, 0.1651, 0.8853, 0.06252, 0.886, 0.05963, 0.8003, 0.05094, 0.7264, 0.974, 0.5155, 0.9756, 0.7693, 0.9702, 0.7912, 0.9208, 0.8009, 0.9079, 0.8122, 0.8947, 0.8389, 0.8681, 0.8541, 0.8548, 0.8703, 0.8419, 0.9052, 0.8179, 0.9235, 0.8073, 0.9421, 0.798, 0.9538, 0.8502, 0.9538, 0.8958, 0.9421, 0.798, 0.9898, 0.3044, 0.986, 0.2615, 0.9914, 0.5152, 0.9898, 0.3044, 0.9898, 0.2618, 0.986, 0.2615, 0.4287, 0.1113, 0.4336, 0.1113, 0.4336, 0.1181, 0.2336, 0.4714, 0.1621, 0.4089, 0.2707, 0.409, 0.1052, 0.3591, 0.2828, 0.3139, 0.2905, 0.3285, 0.379, 0.3643, 0.379, 0.3765, 0.3609, 0.3764, 0.4978, 0.3788, 0.488, 0.39, 0.488, 0.2745, 0.0108, 0.6128, 0.04794, 0.6434, 0.04557, 0.6475, 0.09696, 0.6434, 0.1341, 0.6128, 0.09933, 0.6475, 0.7335, 0.4783, 0.7018, 0.51, 0.6854, 0.51, 0.6854, 0.3976, 0.7018, 0.3976, 0.6854, 0.51, 0.01081, 0.6128, 0.01625, 0.6117, 0.01081, 0.6117, 0.1341, 0.6128, 0.1341, 0.6117, 0.1287, 0.6117, 0.6373, 0.4783, 0.6373, 0.4293, 0.669, 0.3976, 0.6854, 0.3976, 0.6854, 0.51, 0.669, 0.3976, 0.2702, 0.6102, 0.3074, 0.6409, 0.305, 0.645, 0.3564, 0.6409, 0.3935, 0.6103, 0.3587, 0.645, 0.7165, 0.834, 0.729, 0.7199, 0.729, 0.834, 0.2702, 0.6102, 0.2756, 0.6091, 0.2702, 0.6091, 0.3935, 0.6102, 0.3935, 0.6091, 0.3881, 0.6091, 0.7471, 0.8341, 0.7413, 0.8341, 0.7471, 0.7199, 0.6898, 0.8341, 0.684, 0.8339, 0.6898, 0.7198, 0.6715, 0.8341, 0.6591, 0.8341, 0.6715, 0.7199, 0.3609, 0.409, 0.379, 0.4089, 0.379, 0.4714, 0.2707, 0.3764, 0.125, 0.3765, 0.2993, 0.3453, 0.06976, 0.5257, 0.04812, 0.5265, 0.06976, 0.5128, 0.8558, 0.00789, 0.8558, 0.03799, 0.9178, 0.00789, 0.8191, 0.4643, 0.8372, 0.4748, 0.8084, 0.51, 0.8248, 0.5504, 0.8372, 0.5656, 0.8248, 0.5727, 0.8372, 0.6076, 0.8248, 0.6227, 0.8248, 0.6004, 0.792, 0.6227, 0.7796, 0.6076, 0.792, 0.6004, 0.8554, 0.5761, 0.8372, 0.5656, 0.8565, 0.5621, 0.8372, 0.6076, 0.8554, 0.5971, 0.8248, 0.6227, 0.7614, 0.5971, 0.7796, 0.6076, 0.7603, 0.6111, 0.7614, 0.5761, 0.792, 0.5504, 0.7796, 0.5656, 0.792, 0.5727, 0.7796, 0.5656, 0.792, 0.5504, 0.8372, 0.4328, 0.8191, 0.4433, 0.8084, 0.3976, 0.8554, 0.4433, 0.8372, 0.4328, 0.8565, 0.4293, 0.8372, 0.4748, 0.8554, 0.4643, 0.8084, 0.51, 0.8084, 0.51, 0.792, 0.51, 0.7603, 0.4783, 0.7603, 0.4293, 0.792, 0.3976, 0.8084, 0.3976, 0.7978, 0.4433, 0.7796, 0.4328, 0.8084, 0.3976, 0.8084, 0.51, 0.7796, 0.4748, 0.7978, 0.4643, 0.5659, 0.5086, 0.5659, 0.4533, 0.5973, 0.5089, 0.4801, 0.5088, 0.3791, 0.4714, 0.4862, 0.5088, 0.474, 0.4354, 0.4862, 0.4424, 0.4862, 0.5088, 0.5004, 0.7449, 0.4931, 0.7406, 0.5077, 0.7406, 0.5004, 0.7279, 0.5077, 0.7321, 0.5077, 0.7406, 0.2757, 0.9002, 0.2702, 0.8991, 0.2702, 0.9002, 0.3935, 0.8991, 0.3881, 0.9002, 0.3935, 0.9002, 0.5004, 0.7448, 0.493, 0.7406, 0.5077, 0.7406, 0.5004, 0.7278, 0.5077, 0.7321, 0.5077, 0.7406, 0.2702, 0.8991, 0.305, 0.8644, 0.3073, 0.8685, 0.3935, 0.8991, 0.3564, 0.8685, 0.3587, 0.8643, 0.5005, 0.7447, 0.4931, 0.7404, 0.5078, 0.7404, 0.5005, 0.7277, 0.5078, 0.732, 0.5078, 0.7404, 0.01622, 0.9531, 0.01078, 0.9521, 0.01078, 0.9531, 0.1341, 0.9521, 0.1286, 0.9531, 0.1341, 0.9531, 0.5005, 0.7447, 0.4932, 0.7405, 0.5078, 0.7405, 0.5005, 0.7278, 0.5078, 0.732, 0.5078, 0.7405, 0.01083, 0.952, 0.0456, 0.9173, 0.04797, 0.9214, 0.1341, 0.9521, 0.09698, 0.9214, 0.09935, 0.9173, 0.4862, 0.5088, 0.4862, 0.4424, 0.5544, 0.5084, 0.2828, 0.3139, 0.07643, 0.2728, 0.2828, 0.2764, 0.2338, 0.09301, 0.06756, 0.1225, 0.06756, 0.08683, 0.2338, 0.0869, 0.302, 0.157, 0.06756, 0.1225, 0.2338, 0.09301, 0.302, 0.1092, 0.3135, 0.112, 0.33, 0.1434, 0.302, 0.157, 0.302, 0.1092, 0.33, 0.1434, 0.5364, 0.1434, 0.5364, 0.1795, 0.302, 0.157, 0.02776, 0.236, 0.06759, 0.2193, 0.06759, 0.2525, 0.02776, 0.2525, 0.302, 0.1893, 0.302, 0.2184, 0.06759, 0.2193, 0.06759, 0.1906, 0.5364, 0.1795, 0.5364, 0.2068, 0.302, 0.1865, 0.302, 0.157, 0.7708, 0.1725, 0.7708, 0.1952, 0.5364, 0.2068, 0.5364, 0.1795, 0.02776, 0.236, 0.02776, 0.2182, 0.06759, 0.1906, 0.06759, 0.2193, 0.5431, 0.1651, 0.5364, 0.1795, 0.5364, 0.1434, 0.5431, 0.1434, 0.664, 0.03797, 0.7776, 0.03797, 0.7776, 0.00787, 0.664, 0.00787, 0.7281, 0.159, 0.7705, 0.1651, 0.6568, 0.165, 0.6568, 0.1595, 0.5431, 0.0248, 0.5431, 0.04122, 0.5363, 0.04111, 0.5364, 0.0248, 0.06756, 0.08683, 0.06756, 0.0248, 0.2338, 0.05845, 0.2338, 0.0869, 0.302, 0.0248, 0.302, 0.05804, 0.2338, 0.05845, 0.06756, 0.0248, 0.7708, 0.1725, 0.5431, 0.1651, 0.6567, 0.1651, 0.7705, 0.1651, 0.5364, 0.0248, 0.5363, 0.04111, 0.5237, 0.04126, 0.302, 0.0248, 0.5501, 0.03797, 0.5928, 0.03797, 0.664, 0.00787, 0.5501, 0.00787, 0.5431, 0.1651, 0.5431, 0.1582, 0.6568, 0.1595, 0.6568, 0.165, 0.5431, 0.1434, 0.552, 0.1434, 0.55, 0.1651, 0.5431, 0.1651, 0.5363, 0.06121, 0.5431, 0.06126, 0.5431, 0.08683, 0.5364, 0.08683, 0.8009, 0.2094, 0.7937, 0.2089, 0.7934, 0.2034, 0.8009, 0.2034, 0.4976, 0.9489, 0.4976, 0.9525, 0.4966, 0.9525, 0.4966, 0.9489, 0.4923, 0.9528, 0.4923, 0.9564, 0.4895, 0.9564, 0.4895, 0.9529, 0.7583, 0.943, 0.7583, 0.9564, 0.7461, 0.9564, 0.7461, 0.9424, 0.7707, 0.9436, 0.7707, 0.9564, 0.7583, 0.9564, 0.7583, 0.943, 0.8594, 0.7667, 0.8594, 0.7778, 0.8462, 0.7778, 0.8462, 0.7661, 0.8727, 0.7674, 0.8727, 0.7778, 0.8594, 0.7778, 0.8594, 0.7667, 0.9589, 0.7213, 0.9589, 0.7296, 0.9427, 0.7296, 0.9427, 0.7205, 0.976, 0.7221, 0.976, 0.7296, 0.9589, 0.7296, 0.9589, 0.7213, 0.8571, 0.7555, 0.8571, 0.7501, 0.8758, 0.7501, 0.8758, 0.7562, 0.8382, 0.7549, 0.8382, 0.7501, 0.8571, 0.7501, 0.8571, 0.7555, 0.9818, 0.8637, 0.9818, 0.798, 0.9862, 0.798, 0.9949, 0.8837, 0.886, 0.07695, 0.9229, 0.09859, 0.9229, 0.07695, 0.9116, 0.07695, 0.8138, 0.08861, 0.8231, 0.1073, 0.9229, 0.09859, 0.886, 0.07695, 0.8231, 0.1073, 0.8453, 0.1434, 0.9681, 0.09859, 0.9229, 0.09859, 0.8707, 0.1767, 0.8972, 0.2059, 0.8453, 0.1434, 0.8577, 0.1605, 0.8972, 0.2059, 0.9493, 0.2477, 0.9681, 0.09859, 0.8453, 0.1434, 0.9237, 0.2299, 0.9493, 0.2477, 0.8972, 0.2059, 0.9105, 0.2186, 0.9617, 0.2541, 0.9739, 0.2587, 0.9681, 0.09859, 0.9493, 0.2477, 0.986, 0.2615, 0.9898, 0.1906, 0.9681, 0.09859, 0.9739, 0.2587, 0.9898, 0.1906, 0.9898, 0.07695, 0.9681, 0.07695, 0.9681, 0.09859, 0.5183, 0.9744, 0.7721, 0.9581, 0.7693, 0.9702, 0.5155, 0.9756, 0.4923, 0.9528, 0.7461, 0.9424, 0.7461, 0.9564, 0.4923, 0.9564, 0.9914, 0.5152, 0.986, 0.2615, 0.9739, 0.2587, 0.9902, 0.5125, 0.7263, 0.9812, 0.7263, 0.9947, 0.5146, 0.9847, 0.5146, 0.9812, 0.8396, 0.7261, 0.8396, 0.7374, 0.8059, 0.7374, 0.8059, 0.7245, 0.7912, 0.9208, 0.7831, 0.9335, 0.7493, 0.9282, 0.7553, 0.9179, 0.8009, 0.9079, 0.7912, 0.9208, 0.7553, 0.9179, 0.7612, 0.9076, 0.8462, 0.7661, 0.8462, 0.7778, 0.8066, 0.7778, 0.8066, 0.7674, 0.9366, 0.2396, 0.9237, 0.2299, 0.9234, 0.2695, 0.9337, 0.2755, 0.9366, 0.2396, 0.9337, 0.2755, 0.944, 0.2814, 0.9493, 0.2477, 0.8793, 0.7762, 0.8793, 0.7674, 0.9035, 0.7674, 0.9035, 0.7778, 0.8389, 0.8681, 0.8249, 0.8814, 0.8007, 0.868, 0.8145, 0.8564, 0.8541, 0.8548, 0.8389, 0.8681, 0.8145, 0.8564, 0.8287, 0.8445, 0.9427, 0.7205, 0.9427, 0.7296, 0.9173, 0.7296, 0.9173, 0.7219, 0.8839, 0.1919, 0.8707, 0.1767, 0.8603, 0.2021, 0.8722, 0.2163, 0.8839, 0.1919, 0.8722, 0.2163, 0.8838, 0.2301, 0.8972, 0.2059, 0.9682, 0.8773, 0.9629, 0.8773, 0.9629, 0.8535, 0.9704, 0.8535, 0.9052, 0.8179, 0.8874, 0.8295, 0.8813, 0.8057, 0.8977, 0.7997, 0.9235, 0.8073, 0.9052, 0.8179, 0.8977, 0.7997, 0.9153, 0.7933, 0.9358, 0.7618, 0.9358, 0.769, 0.9163, 0.769, 0.9163, 0.7635, 0.8337, 0.1256, 0.8231, 0.1073, 0.8091, 0.1154, 0.8156, 0.133, 0.8337, 0.1256, 0.8156, 0.133, 0.8215, 0.1494, 0.8453, 0.1434, 0.8238, 0.7534, 0.8238, 0.7501, 0.8382, 0.7501, 0.8382, 0.7549, 0.9798, 0.7845, 0.961, 0.7903, 0.9634, 0.7758, 0.9788, 0.7702, 0.9862, 0.798, 0.9818, 0.798, 0.9818, 0.7838, 0.9846, 0.7838, 0.8003, 0.05094, 0.786, 0.05194, 0.7917, 0.06737, 0.8061, 0.06977, 0.8499, 0.7265, 0.8499, 0.7374, 0.8396, 0.7374, 0.8396, 0.7261, 0.8603, 0.727, 0.8603, 0.7374, 0.8499, 0.7374, 0.8499, 0.7265, 0.9031, 0.7213, 0.9031, 0.7296, 0.8893, 0.7296, 0.8893, 0.7208, 0.9173, 0.7219, 0.9173, 0.7296, 0.9031, 0.7296, 0.9031, 0.7213, 0.9679, 0.8937, 0.9629, 0.8937, 0.9629, 0.8773, 0.9682, 0.8773, 0.9675, 0.9113, 0.9629, 0.9113, 0.9629, 0.8937, 0.9679, 0.8937, 0.9851, 0.7683, 0.9846, 0.7838, 0.9818, 0.7838, 0.9818, 0.7683, 0.9606, 0.85, 0.961, 0.7903, 0.9798, 0.7845, 0.9732, 0.8502, 0.997, 0.3045, 0.9898, 0.3044, 0.9914, 0.5152, 0.9923, 0.5162, 0.4649, 0.06081, 0.302, 0.05804, 0.5258, 0.06122, 0.4724, 0.06734, 0.5237, 0.04126, 0.5258, 0.06122, 0.302, 0.05804, 0.302, 0.0248, 0.4926, 0.0851, 0.485, 0.07841, 0.5364, 0.08683, 0.4946, 0.08683, 0.485, 0.07841, 0.4724, 0.06734, 0.5258, 0.06122, 0.5364, 0.08683, 0.5364, 0.08683, 0.5258, 0.06122, 0.5286, 0.06055, 0.5363, 0.06121, 0.7708, 0.2525, 0.7708, 0.226, 0.7937, 0.2224, 0.7815, 0.2525, 0.7934, 0.2034, 0.7937, 0.2089, 0.7937, 0.2224, 0.7708, 0.226, 0.8009, 0.2525, 0.7815, 0.2525, 0.7937, 0.2224, 0.8009, 0.2224, 0.8003, 0.05094, 0.8061, 0.06977, 0.8859, 0.07022, 0.8853, 0.06252, 0.8061, 0.06977, 0.8138, 0.08861, 0.886, 0.07695, 0.8859, 0.07022, 0.5146, 0.9765, 0.5155, 0.9756, 0.7264, 0.974, 0.7263, 0.9812, 0.7693, 0.9702, 0.9538, 0.974, 0.8402, 0.974, 0.769, 0.974, 0.7767, 0.9459, 0.9538, 0.974, 0.7693, 0.9702, 0.7721, 0.9581, 0.7912, 0.9208, 0.8122, 0.8947, 0.7767, 0.9459, 0.7831, 0.9335, 0.8389, 0.8681, 0.8703, 0.8419, 0.8122, 0.8947, 0.8249, 0.8814, 0.8703, 0.8419, 0.9421, 0.798, 0.7767, 0.9459, 0.8122, 0.8947, 0.9052, 0.8179, 0.9421, 0.798, 0.8703, 0.8419, 0.8874, 0.8295, 0.9421, 0.798, 0.9538, 0.8958, 0.9538, 0.974, 0.7767, 0.9459, 0.961, 0.7903, 0.9606, 0.85, 0.9538, 0.8502, 0.9421, 0.798, 0.5431, 0.0982, 0.5364, 0.0982, 0.5364, 0.08683, 0.5431, 0.08683, 0.5076, 0.0982, 0.4946, 0.08683, 0.5364, 0.08683, 0.5364, 0.0982, 0.5569, 0.08683, 0.556, 0.0982, 0.5431, 0.0982, 0.5431, 0.08683, 0.3791, 0.4714, 0.3791, 0.5279, 0.2336, 0.5279, 0.2336, 0.4714, 0.4287, 0.1113, 0.4336, 0.1181, 0.4238, 0.1181, 0.4238, 0.1113, 0.002903, 0.2588, 0.04808, 0.2626, 0.04808, 0.3139, 0.002903, 0.3399, 0.2993, 0.3453, 0.125, 0.3765, 0.1052, 0.3591, 0.2905, 0.3285, 0.9001, 0.5467, 0.8968, 0.5401, 0.9603, 0.543, 0.9603, 0.5467, 0.04808, 0.3139, 0.2828, 0.3139, 0.1052, 0.3591, 0.04808, 0.3591, 0.1658, 0.5872, 0.3791, 0.6005, 0.3109, 0.6001, 0.1479, 0.6029, 0.3791, 0.6005, 0.1658, 0.5872, 0.2336, 0.5279, 0.3791, 0.5279, 0.3756, 0.4055, 0.3756, 0.3798, 0.379, 0.3765, 0.379, 0.4089, 0.3756, 0.4055, 0.379, 0.4089, 0.3609, 0.409, 0.3609, 0.4055, 0.134, 0.3798, 0.1633, 0.4055, 0.1621, 0.4089, 0.125, 0.3765, 0.3756, 0.3798, 0.3609, 0.3798, 0.3609, 0.3764, 0.379, 0.3765, 0.3013, 0.3976, 0.3013, 0.3878, 0.3756, 0.3798, 0.3756, 0.4055, 0.4978, 0.39, 0.4978, 0.3788, 0.5722, 0.3818, 0.5722, 0.4112, 0.508, 0.126, 0.4336, 0.1181, 0.4336, 0.1113, 0.508, 0.1113, 0.9603, 0.543, 0.8968, 0.5401, 0.8968, 0.5144, 0.9603, 0.505, 0.9603, 0.505, 0.8968, 0.5144, 0.9261, 0.4561, 0.9603, 0.4561, 0.2147, 0.5089, 0.2147, 0.4747, 0.2336, 0.4714, 0.2336, 0.5279, 0.1658, 0.5089, 0.2147, 0.5089, 0.2336, 0.5279, 0.1658, 0.5279, 0.1278, 0.5089, 0.1479, 0.5279, 0.1405, 0.5237, 0.1278, 0.5169, 0.1658, 0.5089, 0.1658, 0.5279, 0.1479, 0.5279, 0.1278, 0.5089, 0.1278, 0.5169, 0.1202, 0.5128, 0.1241, 0.5089, 0.1278, 0.5089, 0.1241, 0.5089, 0.1052, 0.512, 0.1052, 0.4454, 0.1241, 0.4487, 0.1182, 0.5118, 0.1052, 0.512, 0.1241, 0.5089, 0.1202, 0.5128, 0.1307, 0.4453, 0.1241, 0.4487, 0.1052, 0.4454, 0.1251, 0.4354, 0.1564, 0.4453, 0.1307, 0.4453, 0.1251, 0.4354, 0.1621, 0.4354, 0.2147, 0.4747, 0.1564, 0.4453, 0.1621, 0.4354, 0.2336, 0.4714, 0.9257, 0.4556, 0.9599, 0.4556, 0.9599, 0.3706, 0.9257, 0.3706, 0.8834, 0.4068, 0.9257, 0.4557, 0.9258, 0.3707, 0.883, 0.3218, 0.8501, 0.3688, 0.8834, 0.4068, 0.883, 0.3218, 0.8497, 0.2838, 0.8497, 0.2838, 0.8465, 0.2801, 0.8469, 0.3651, 0.8501, 0.3688, 0.9001, 0.5467, 0.9603, 0.5467, 0.9603, 0.6316, 0.9001, 0.6316, 0.8528, 0.3717, 0.847, 0.3651, 0.8466, 0.2802, 0.8524, 0.2868, 0.8753, 0.3974, 0.8528, 0.3717, 0.8524, 0.2868, 0.8749, 0.3125, 0.9259, 0.4557, 0.8753, 0.3974, 0.8749, 0.3125, 0.9259, 0.3707, 0.4978, 0.3788, 0.488, 0.2745, 0.4929, 0.2745, 0.4978, 0.2745, 0.2707, 0.3764, 0.2707, 0.3798, 0.134, 0.3798, 0.125, 0.3765, 0.1633, 0.4055, 0.2707, 0.4055, 0.2707, 0.409, 0.1621, 0.4089, 0.3495, 0.126, 0.3495, 0.1113, 0.4238, 0.1113, 0.4238, 0.1181, 0.09932, 0.9173, 0.04555, 0.9173, 0.04555, 0.6475, 0.09932, 0.6475, 0.04555, 0.9173, 0.01078, 0.9173, 0.01078, 0.6475, 0.04555, 0.6475, 0.09934, 0.6475, 0.1341, 0.6475, 0.1341, 0.9173, 0.09934, 0.9173, 0.00973, 0.7687, 0.01078, 0.6475, 0.01078, 0.9173, 0.00973, 0.9173, 0.1723, 0.7687, 0.1723, 0.9173, 0.1406, 0.9173, 0.1406, 0.7687, 0.2213, 0.7687, 0.2213, 0.9173, 0.1723, 0.9173, 0.1723, 0.7687, 0.253, 0.7687, 0.253, 0.9173, 0.2213, 0.9173, 0.2213, 0.7687, 0.1406, 0.9173, 0.1352, 0.9173, 0.1352, 0.7687, 0.1406, 0.7687, 0.253, 0.9173, 0.253, 0.7687, 0.2585, 0.7687, 0.2585, 0.9173, 0.1352, 0.7687, 0.1352, 0.9173, 0.1341, 0.9173, 0.1341, 0.6475, 0.01624, 0.6117, 0.04794, 0.6434, 0.0108, 0.6128, 0.0108, 0.6117, 0.1352, 0.6785, 0.1352, 0.7687, 0.1341, 0.6475, 0.1352, 0.6475, 0.1406, 0.6785, 0.1406, 0.6475, 0.1723, 0.6475, 0.1723, 0.6785, 0.1723, 0.6785, 0.1723, 0.6475, 0.2213, 0.6475, 0.2213, 0.6785, 0.253, 0.6475, 0.2585, 0.6475, 0.2585, 0.6785, 0.253, 0.6785, 0.253, 0.6785, 0.2213, 0.6785, 0.2213, 0.6475, 0.253, 0.6475, 0.6854, 0.51, 0.7018, 0.51, 0.7018, 0.5154, 0.6854, 0.5154, 0.1406, 0.6475, 0.1406, 0.6785, 0.1352, 0.6785, 0.1352, 0.6475, 0.04794, 0.6434, 0.09696, 0.6434, 0.09933, 0.6475, 0.04557, 0.6475, 0.1341, 0.6128, 0.09696, 0.6434, 0.1287, 0.6117, 0.1341, 0.6117, 0.00973, 0.6785, 0.00973, 0.6475, 0.01078, 0.6475, 0.00973, 0.7687, 0.5467, 0.8332, 0.5285, 0.8332, 0.5285, 0.6686, 0.5467, 0.6686, 0.6432, 0.8332, 0.6222, 0.8332, 0.6222, 0.6686, 0.6432, 0.6686, 0.6222, 0.8332, 0.604, 0.8332, 0.604, 0.6686, 0.6222, 0.6686, 0.604, 0.8332, 0.5859, 0.8332, 0.5859, 0.6686, 0.604, 0.6686, 0.5859, 0.8332, 0.5649, 0.8332, 0.5649, 0.6686, 0.5859, 0.6686, 0.4932, 0.694, 0.4932, 0.7014, 0.4207, 0.7014, 0.4207, 0.694, 0.4932, 0.7319, 0.4932, 0.7404, 0.4206, 0.7404, 0.4206, 0.7319, 0.4932, 0.7246, 0.4932, 0.7319, 0.4207, 0.7319, 0.4207, 0.7246, 0.4932, 0.7172, 0.4932, 0.7246, 0.4207, 0.7246, 0.4207, 0.7172, 0.4932, 0.7087, 0.4932, 0.7172, 0.4207, 0.7172, 0.4207, 0.7087, 0.4932, 0.7014, 0.4932, 0.7087, 0.4207, 0.7087, 0.4207, 0.7014, 0.5648, 0.8332, 0.5467, 0.8332, 0.5467, 0.6686, 0.5648, 0.6686, 0.7335, 0.4783, 0.6854, 0.51, 0.7018, 0.3976, 0.7335, 0.4293, 0.6854, 0.3976, 0.6854, 0.3921, 0.7018, 0.3921, 0.7018, 0.3976, 0.5788, 0.2904, 0.669, 0.2904, 0.669, 0.3068, 0.5788, 0.3068, 0.09934, 0.9173, 0.09934, 0.6475, 0.04558, 0.6475, 0.04558, 0.9173, 0.04558, 0.9173, 0.04558, 0.6475, 0.01081, 0.6475, 0.01081, 0.9173, 0.09934, 0.6475, 0.09934, 0.9173, 0.1341, 0.9173, 0.1341, 0.6475, 0.009755, 0.7687, 0.009755, 0.9173, 0.01081, 0.9173, 0.01081, 0.6475, 0.1723, 0.7687, 0.1406, 0.7687, 0.1406, 0.9173, 0.1723, 0.9173, 0.2213, 0.7687, 0.1723, 0.7687, 0.1723, 0.9173, 0.2213, 0.9173, 0.253, 0.7687, 0.2213, 0.7687, 0.2213, 0.9173, 0.253, 0.9173, 0.1406, 0.9173, 0.1406, 0.7687, 0.1352, 0.7687, 0.1352, 0.9173, 0.253, 0.9173, 0.2585, 0.9173, 0.2585, 0.7687, 0.253, 0.7687, 0.1352, 0.7687, 0.1341, 0.6475, 0.1341, 0.9173, 0.1352, 0.9173, 0.04795, 0.6434, 0.01625, 0.6117, 0.01081, 0.6128, 0.04558, 0.6475, 0.1352, 0.6785, 0.1352, 0.6475, 0.1341, 0.6475, 0.1352, 0.7687, 0.1406, 0.6785, 0.1723, 0.6785, 0.1723, 0.6475, 0.1406, 0.6475, 0.1723, 0.6785, 0.2213, 0.6785, 0.2213, 0.6475, 0.1723, 0.6475, 0.253, 0.6475, 0.253, 0.6785, 0.2585, 0.6785, 0.2585, 0.6475, 0.253, 0.6785, 0.253, 0.6475, 0.2213, 0.6475, 0.2213, 0.6785, 0.6854, 0.51, 0.6854, 0.5154, 0.669, 0.5154, 0.669, 0.51, 0.1406, 0.6475, 0.1352, 0.6475, 0.1352, 0.6785, 0.1406, 0.6785, 0.04795, 0.6434, 0.04558, 0.6475, 0.09934, 0.6475, 0.09697, 0.6434, 0.1341, 0.6128, 0.1287, 0.6117, 0.09697, 0.6434, 0.09934, 0.6475, 0.009755, 0.6785, 0.009755, 0.7687, 0.01081, 0.6475, 0.009755, 0.6475, 0.5466, 0.833, 0.5466, 0.6684, 0.5648, 0.6684, 0.5648, 0.833, 0.5648, 0.833, 0.5648, 0.6684, 0.5858, 0.6684, 0.5858, 0.833, 0.5858, 0.8331, 0.5858, 0.6685, 0.604, 0.6685, 0.604, 0.8331, 0.604, 0.8331, 0.604, 0.6685, 0.6222, 0.6685, 0.6222, 0.8331, 0.6222, 0.8331, 0.6222, 0.6685, 0.6432, 0.6685, 0.6432, 0.8331, 0.4931, 0.7088, 0.4206, 0.7088, 0.4206, 0.7015, 0.4931, 0.7015, 0.4931, 0.7173, 0.4206, 0.7173, 0.4206, 0.7088, 0.4931, 0.7088, 0.4931, 0.7246, 0.4206, 0.7246, 0.4206, 0.7173, 0.4931, 0.7173, 0.4931, 0.732, 0.4206, 0.732, 0.4206, 0.7246, 0.4931, 0.7246, 0.4931, 0.7404, 0.4206, 0.7404, 0.4206, 0.732, 0.4931, 0.732, 0.4932, 0.7015, 0.4206, 0.7015, 0.4206, 0.6941, 0.4932, 0.6941, 0.5284, 0.833, 0.5284, 0.6684, 0.5466, 0.6684, 0.5466, 0.833, 0.6373, 0.4783, 0.669, 0.3976, 0.6854, 0.51, 0.669, 0.51, 0.6854, 0.3976, 0.669, 0.3976, 0.669, 0.3921, 0.6854, 0.3921, 0.5788, 0.2904, 0.5788, 0.274, 0.669, 0.274, 0.669, 0.2904, 0.669, 0.5154, 0.669, 0.5249, 0.5788, 0.5249, 0.5788, 0.5154, 0.669, 0.6428, 0.6854, 0.5249, 0.6854, 0.6482, 0.669, 0.6482, 0.669, 0.5304, 0.669, 0.5249, 0.6854, 0.5249, 0.669, 0.6428, 0.7018, 0.5249, 0.6854, 0.5249, 0.6854, 0.5154, 0.7018, 0.5154, 0.6903, 0.3813, 0.7018, 0.3921, 0.6854, 0.3921, 0.6854, 0.3813, 0.6805, 0.3813, 0.669, 0.3921, 0.6691, 0.3068, 0.6725, 0.3069, 0.7018, 0.5154, 0.792, 0.5154, 0.792, 0.5249, 0.7018, 0.5249, 0.6854, 0.6482, 0.6854, 0.5249, 0.7018, 0.6428, 0.7018, 0.6482, 0.7018, 0.5249, 0.7018, 0.5304, 0.7018, 0.6428, 0.6854, 0.5249, 0.669, 0.5154, 0.6854, 0.5154, 0.6854, 0.5249, 0.669, 0.5249, 0.6854, 0.6535, 0.6854, 0.6482, 0.7018, 0.6482, 0.7018, 0.6535, 0.669, 0.3068, 0.669, 0.3121, 0.5788, 0.3121, 0.5788, 0.3068, 0.7018, 0.3068, 0.792, 0.3068, 0.792, 0.3121, 0.7018, 0.3121, 0.669, 0.6535, 0.669, 0.6482, 0.6854, 0.6482, 0.6854, 0.6535, 0.3588, 0.8644, 0.305, 0.8644, 0.305, 0.645, 0.3588, 0.645, 0.305, 0.8644, 0.2702, 0.8644, 0.2702, 0.645, 0.305, 0.645, 0.3587, 0.645, 0.3935, 0.645, 0.3935, 0.8644, 0.3587, 0.8644, 0.2692, 0.7662, 0.2702, 0.645, 0.2702, 0.8644, 0.2692, 0.8644, 0.4317, 0.7662, 0.4317, 0.8644, 0.4, 0.8644, 0.4, 0.7662, 0.4807, 0.7662, 0.4807, 0.8644, 0.4317, 0.8644, 0.4317, 0.7662, 0.5124, 0.7662, 0.5124, 0.8643, 0.4807, 0.8643, 0.4807, 0.7662, 0.4, 0.8644, 0.3946, 0.8644, 0.3946, 0.7662, 0.4, 0.7662, 0.5124, 0.8643, 0.5124, 0.7661, 0.5179, 0.7661, 0.5179, 0.8643, 0.3946, 0.7662, 0.3946, 0.8644, 0.3935, 0.8644, 0.3935, 0.645, 0.2757, 0.6092, 0.3074, 0.6409, 0.2702, 0.6102, 0.2702, 0.6092, 0.3935, 0.645, 0.3946, 0.645, 0.3946, 0.676, 0.3946, 0.7662, 0.4, 0.676, 0.4, 0.645, 0.4317, 0.645, 0.4317, 0.676, 0.4317, 0.676, 0.4317, 0.645, 0.4807, 0.645, 0.4807, 0.676, 0.4, 0.645, 0.3946, 0.645, 0.3946, 0.676, 0.4, 0.676, 0.5124, 0.676, 0.4807, 0.676, 0.4807, 0.645, 0.5124, 0.645, 0.4, 0.645, 0.4, 0.676, 0.3946, 0.676, 0.3946, 0.645, 0.3074, 0.6409, 0.3564, 0.6409, 0.3588, 0.645, 0.305, 0.645, 0.3935, 0.6103, 0.3564, 0.6409, 0.3881, 0.6092, 0.3935, 0.6092, 0.2692, 0.676, 0.2692, 0.645, 0.2702, 0.645, 0.2692, 0.7662, 0.6716, 0.8339, 0.6534, 0.8339, 0.6534, 0.7198, 0.6716, 0.7198, 0.7681, 0.834, 0.7471, 0.834, 0.7471, 0.7199, 0.7681, 0.7199, 0.7471, 0.834, 0.729, 0.834, 0.729, 0.7199, 0.7471, 0.7199, 0.7108, 0.7199, 0.729, 0.7199, 0.7165, 0.834, 0.7108, 0.834, 0.7108, 0.834, 0.6898, 0.834, 0.6898, 0.7199, 0.7108, 0.7199, 0.4931, 0.6942, 0.4931, 0.7015, 0.4206, 0.7015, 0.4206, 0.6942, 0.4931, 0.732, 0.4931, 0.7405, 0.4205, 0.7405, 0.4205, 0.732, 0.4931, 0.7247, 0.4931, 0.732, 0.4205, 0.732, 0.4205, 0.7247, 0.4931, 0.7173, 0.4931, 0.7247, 0.4205, 0.7247, 0.4205, 0.7173, 0.4931, 0.7089, 0.4931, 0.7173, 0.4205, 0.7173, 0.4205, 0.7089, 0.4931, 0.7015, 0.4931, 0.7089, 0.4205, 0.7089, 0.4205, 0.7015, 0.7018, 0.6428, 0.7018, 0.5304, 0.7335, 0.5621, 0.7335, 0.6111, 0.3588, 0.8644, 0.3588, 0.645, 0.305, 0.645, 0.305, 0.8644, 0.305, 0.8644, 0.305, 0.645, 0.2702, 0.645, 0.2702, 0.8644, 0.3588, 0.645, 0.3588, 0.8644, 0.3935, 0.8644, 0.3935, 0.645, 0.2692, 0.7662, 0.2692, 0.8644, 0.2702, 0.8644, 0.2702, 0.645, 0.4317, 0.7662, 0.4, 0.7662, 0.4, 0.8644, 0.4317, 0.8644, 0.4807, 0.7662, 0.4317, 0.7662, 0.4317, 0.8644, 0.4807, 0.8644, 0.5124, 0.7662, 0.4807, 0.7662, 0.4807, 0.8644, 0.5124, 0.8644, 0.4, 0.8644, 0.4, 0.7662, 0.3946, 0.7662, 0.3946, 0.8644, 0.5124, 0.8644, 0.5179, 0.8644, 0.5179, 0.7662, 0.5124, 0.7662, 0.3946, 0.7662, 0.3935, 0.645, 0.3935, 0.8644, 0.3946, 0.8644, 0.3073, 0.6408, 0.2756, 0.6091, 0.2702, 0.6102, 0.305, 0.6449, 0.3946, 0.676, 0.3946, 0.645, 0.3935, 0.645, 0.3946, 0.7662, 0.4, 0.676, 0.4317, 0.676, 0.4317, 0.645, 0.4, 0.645, 0.4317, 0.676, 0.4807, 0.676, 0.4807, 0.645, 0.4317, 0.645, 0.5124, 0.645, 0.5124, 0.676, 0.5179, 0.676, 0.5179, 0.645, 0.5124, 0.676, 0.5124, 0.645, 0.4807, 0.645, 0.4807, 0.676, 0.4, 0.645, 0.3946, 0.645, 0.3946, 0.676, 0.4, 0.676, 0.3073, 0.6408, 0.305, 0.6449, 0.3587, 0.6449, 0.3564, 0.6408, 0.3935, 0.6102, 0.3881, 0.6091, 0.3564, 0.6408, 0.3587, 0.6449, 0.2692, 0.676, 0.2692, 0.7662, 0.2702, 0.645, 0.2692, 0.645, 0.6715, 0.8341, 0.6715, 0.7199, 0.6897, 0.7199, 0.6897, 0.8341, 0.6897, 0.8341, 0.6897, 0.7199, 0.7107, 0.7199, 0.7107, 0.8341, 0.7107, 0.8341, 0.7107, 0.7199, 0.7289, 0.7199, 0.7289, 0.8341, 0.7289, 0.7199, 0.7471, 0.7199, 0.7413, 0.8341, 0.7289, 0.8341, 0.7471, 0.8341, 0.7471, 0.7199, 0.7681, 0.7199, 0.7681, 0.8341, 0.4931, 0.709, 0.4205, 0.709, 0.4205, 0.7017, 0.4931, 0.7017, 0.4931, 0.7175, 0.4205, 0.7175, 0.4205, 0.709, 0.4931, 0.709, 0.4931, 0.7248, 0.4205, 0.7248, 0.4205, 0.7175, 0.4931, 0.7175, 0.4931, 0.7322, 0.4205, 0.7322, 0.4205, 0.7248, 0.4931, 0.7248, 0.4931, 0.7406, 0.4205, 0.7406, 0.4205, 0.7322, 0.4931, 0.7322, 0.4931, 0.7017, 0.4205, 0.7017, 0.4205, 0.6943, 0.4931, 0.6943, 0.669, 0.5304, 0.669, 0.6428, 0.6373, 0.6111, 0.6373, 0.5621, 0.6716, 0.7198, 0.6898, 0.7198, 0.684, 0.8339, 0.6716, 0.8339, 0.6534, 0.7199, 0.6715, 0.7199, 0.6591, 0.8341, 0.6534, 0.8341, 0.379, 0.4714, 0.2336, 0.4714, 0.2707, 0.409, 0.3609, 0.409, 0.2993, 0.3453, 0.379, 0.3643, 0.3609, 0.3764, 0.2707, 0.3764, 0.7017, 0.3068, 0.7018, 0.3921, 0.6903, 0.3813, 0.6982, 0.3069, 0.6854, 0.3813, 0.6854, 0.3921, 0.669, 0.3921, 0.6805, 0.3813, 0.07648, 0.5125, 0.04812, 0.4454, 0.1052, 0.4454, 0.1052, 0.512, 0.06976, 0.5128, 0.04812, 0.5265, 0.04812, 0.4454, 0.07648, 0.5125, 0.06753, 0.00404, 0.3019, 0.00404, 0.3019, 0.02527, 0.06753, 0.02481, 0.3019, 0.00404, 0.5363, 0.00404, 0.5363, 0.02388, 0.3019, 0.02527, 0.5363, 0.00404, 0.543, 0.00404, 0.543, 0.02379, 0.5363, 0.02388, 0.302, 0.2525, 0.06759, 0.2525, 0.06759, 0.2193, 0.302, 0.2184, 0.5364, 0.2525, 0.302, 0.2525, 0.302, 0.2184, 0.5364, 0.2206, 0.7708, 0.2525, 0.5364, 0.2525, 0.5364, 0.2206, 0.7708, 0.226, 0.04002, 0.1623, 0.005662, 0.1623, 0.005662, 0.1225, 0.06756, 0.1225, 0.8558, 0.00789, 0.7776, 0.00789, 0.7776, 0.03799, 0.8558, 0.03799, 0.9178, 0.00789, 0.8558, 0.03799, 0.9014, 0.03799, 0.9178, 0.02764, 0.00916, 0.06886, 0.005663, 0.06886, 0.005663, 0.0248, 0.02643, 0.0248, 0.005663, 0.09024, 0.005663, 0.08781, 0.02173, 0.08781, 0.02173, 0.09024, 0.8247, 0.3068, 0.8248, 0.3921, 0.8133, 0.3813, 0.8212, 0.3069, 0.8035, 0.3813, 0.8084, 0.3813, 0.8084, 0.3921, 0.792, 0.3921, 0.8084, 0.3813, 0.8133, 0.3813, 0.8248, 0.3921, 0.8084, 0.3921, 0.8078, 0.6482, 0.8248, 0.6227, 0.8248, 0.6428, 0.8248, 0.6482, 0.8248, 0.6227, 0.8078, 0.6482, 0.8191, 0.5971, 0.8248, 0.6004, 0.8078, 0.6482, 0.8084, 0.5249, 0.8191, 0.5761, 0.8191, 0.5971, 0.8084, 0.5249, 0.7978, 0.5761, 0.792, 0.5727, 0.792, 0.5504, 0.8084, 0.5249, 0.792, 0.5504, 0.792, 0.5304, 0.792, 0.5249, 0.7978, 0.5761, 0.8084, 0.5249, 0.8078, 0.6482, 0.7978, 0.5971, 0.7978, 0.4643, 0.7978, 0.4433, 0.8084, 0.3976, 0.8084, 0.51, 0.8565, 0.5621, 0.8372, 0.5656, 0.8248, 0.5504, 0.8248, 0.5304, 0.8554, 0.5761, 0.8565, 0.5621, 0.8565, 0.6111, 0.8554, 0.5971, 0.8248, 0.6227, 0.8554, 0.5971, 0.8565, 0.6111, 0.8248, 0.6428, 0.7603, 0.6111, 0.7796, 0.6076, 0.792, 0.6227, 0.792, 0.6428, 0.7603, 0.6111, 0.7603, 0.5621, 0.7614, 0.5761, 0.7614, 0.5971, 0.792, 0.5504, 0.7614, 0.5761, 0.7603, 0.5621, 0.792, 0.5304, 0.8248, 0.5154, 0.8248, 0.5249, 0.8084, 0.5249, 0.8084, 0.5154, 0.8084, 0.5249, 0.8248, 0.5249, 0.8248, 0.5304, 0.8191, 0.5761, 0.8191, 0.5761, 0.8248, 0.5304, 0.8248, 0.5504, 0.8248, 0.5727, 0.8248, 0.6535, 0.8084, 0.6535, 0.8078, 0.6482, 0.8248, 0.6482, 0.7978, 0.5971, 0.792, 0.6428, 0.792, 0.6227, 0.792, 0.6004, 0.792, 0.6428, 0.7978, 0.5971, 0.8078, 0.6482, 0.792, 0.6482, 0.8084, 0.6535, 0.792, 0.6535, 0.792, 0.6482, 0.8078, 0.6482, 0.8565, 0.4293, 0.8372, 0.4328, 0.8084, 0.3976, 0.8248, 0.3976, 0.8554, 0.4433, 0.8565, 0.4293, 0.8565, 0.4783, 0.8554, 0.4643, 0.8084, 0.51, 0.8554, 0.4643, 0.8565, 0.4783, 0.8248, 0.51, 0.8084, 0.3976, 0.8191, 0.4433, 0.8191, 0.4643, 0.8084, 0.51, 0.8084, 0.51, 0.7603, 0.4783, 0.7614, 0.4643, 0.7796, 0.4748, 0.7603, 0.4783, 0.7603, 0.4293, 0.7614, 0.4433, 0.7614, 0.4643, 0.7603, 0.4293, 0.8084, 0.3976, 0.7796, 0.4328, 0.7614, 0.4433, 0.8035, 0.3813, 0.792, 0.3921, 0.7921, 0.3068, 0.7956, 0.3069, 0.8084, 0.5154, 0.8084, 0.5249, 0.792, 0.5249, 0.792, 0.5154, 0.8084, 0.51, 0.8248, 0.51, 0.8248, 0.5154, 0.8084, 0.5154, 0.8084, 0.3976, 0.8084, 0.3921, 0.8248, 0.3921, 0.8248, 0.3976, 0.8084, 0.51, 0.8084, 0.5154, 0.792, 0.5154, 0.792, 0.51, 0.8084, 0.3976, 0.792, 0.3976, 0.792, 0.3921, 0.8084, 0.3921, 0.02173, 0.08781, 0.00916, 0.06886, 0.02643, 0.0248, 0.06756, 0.08683, 0.02173, 0.09024, 0.06756, 0.1225, 0.005663, 0.1225, 0.005663, 0.09024, 0.02173, 0.09024, 0.02173, 0.08781, 0.06756, 0.08683, 0.06756, 0.1225, 0.00916, 0.06886, 0.02173, 0.08781, 0.005663, 0.08781, 0.005663, 0.06886, 0.5973, 0.4714, 0.5973, 0.5089, 0.5659, 0.4533, 0.5827, 0.463, 0.474, 0.4354, 0.4862, 0.5088, 0.3791, 0.4714, 0.4416, 0.4354, 0.3791, 0.5279, 0.3791, 0.4714, 0.4801, 0.5088, 0.4517, 0.5279, 0.7661, 0.7017, 0.7786, 0.7017, 0.7681, 0.7199, 0.7618, 0.7091, 0.7618, 0.7091, 0.7681, 0.7199, 0.7471, 0.7199, 0.7534, 0.7091, 0.7534, 0.7091, 0.7471, 0.7199, 0.7366, 0.7017, 0.7491, 0.7017, 0.7491, 0.7017, 0.7366, 0.7017, 0.7471, 0.6835, 0.7534, 0.6944, 0.7534, 0.6944, 0.7471, 0.6835, 0.7681, 0.6835, 0.7618, 0.6944, 0.7618, 0.6944, 0.7681, 0.6835, 0.7786, 0.7017, 0.7661, 0.7017, 0.5004, 0.7279, 0.5077, 0.7406, 0.4931, 0.7406, 0.4931, 0.7321, 0.2702, 0.8991, 0.2757, 0.9002, 0.3074, 0.8685, 0.305, 0.8644, 0.3564, 0.8685, 0.3587, 0.8644, 0.305, 0.8644, 0.3073, 0.8685, 0.3564, 0.8685, 0.3881, 0.9002, 0.3935, 0.8991, 0.3587, 0.8644, 0.7661, 0.7017, 0.7619, 0.6943, 0.7681, 0.6835, 0.7786, 0.7017, 0.7619, 0.6943, 0.7534, 0.6943, 0.7471, 0.6835, 0.7681, 0.6835, 0.7534, 0.6943, 0.7492, 0.7017, 0.7366, 0.7017, 0.7471, 0.6835, 0.7492, 0.7017, 0.7534, 0.709, 0.7471, 0.7199, 0.7366, 0.7017, 0.7534, 0.709, 0.7619, 0.709, 0.7681, 0.7199, 0.7471, 0.7199, 0.7619, 0.709, 0.7661, 0.7017, 0.7786, 0.7017, 0.7681, 0.7199, 0.5004, 0.7278, 0.5077, 0.7406, 0.493, 0.7406, 0.493, 0.7321, 0.2702, 0.8991, 0.3073, 0.8685, 0.2756, 0.9002, 0.2702, 0.9002, 0.3564, 0.8685, 0.3073, 0.8685, 0.305, 0.8643, 0.3587, 0.8643, 0.3881, 0.9002, 0.3564, 0.8685, 0.3935, 0.8991, 0.3935, 0.9002, 0.6412, 0.6503, 0.6537, 0.6503, 0.6432, 0.6685, 0.637, 0.6577, 0.637, 0.6577, 0.6432, 0.6685, 0.6222, 0.6685, 0.6285, 0.6577, 0.6285, 0.6577, 0.6222, 0.6685, 0.6117, 0.6503, 0.6243, 0.6503, 0.6243, 0.6503, 0.6117, 0.6503, 0.6222, 0.6322, 0.6285, 0.643, 0.6285, 0.643, 0.6222, 0.6322, 0.6432, 0.6322, 0.637, 0.643, 0.637, 0.643, 0.6432, 0.6322, 0.6537, 0.6503, 0.6412, 0.6503, 0.5005, 0.7277, 0.5078, 0.7404, 0.4931, 0.7404, 0.4931, 0.732, 0.01078, 0.9521, 0.01622, 0.9531, 0.04792, 0.9214, 0.04555, 0.9173, 0.09694, 0.9214, 0.09931, 0.9173, 0.04555, 0.9173, 0.04792, 0.9214, 0.09694, 0.9214, 0.1286, 0.9531, 0.1341, 0.9521, 0.09931, 0.9173, 0.6412, 0.6504, 0.637, 0.643, 0.6432, 0.6322, 0.6537, 0.6504, 0.637, 0.643, 0.6285, 0.643, 0.6222, 0.6322, 0.6432, 0.6322, 0.6285, 0.643, 0.6243, 0.6504, 0.6117, 0.6504, 0.6222, 0.6322, 0.6243, 0.6504, 0.6285, 0.6577, 0.6222, 0.6686, 0.6117, 0.6504, 0.6285, 0.6577, 0.637, 0.6577, 0.6432, 0.6686, 0.6222, 0.6686, 0.637, 0.6577, 0.6412, 0.6504, 0.6537, 0.6504, 0.6432, 0.6686, 0.5005, 0.7278, 0.5078, 0.7405, 0.4932, 0.7405, 0.4932, 0.732, 0.01083, 0.952, 0.04797, 0.9214, 0.01627, 0.9531, 0.01083, 0.9531, 0.09698, 0.9214, 0.04796, 0.9215, 0.04558, 0.9173, 0.09935, 0.9173, 0.1287, 0.9531, 0.09698, 0.9214, 0.1341, 0.9521, 0.1341, 0.9531, 0.005662, 0.1623, 0.04002, 0.1623, 0.02221, 0.1664, 0.005662, 0.1664, 0.792, 0.3068, 0.792, 0.3921, 0.7018, 0.3921, 0.7018, 0.3068, 0.5544, 0.5084, 0.4862, 0.4424, 0.5659, 0.4533, 0.5659, 0.5086, 0.669, 0.3068, 0.669, 0.3921, 0.5788, 0.3921, 0.5788, 0.3068, 0.4136, 0.2745, 0.488, 0.2745, 0.488, 0.39, 0.4136, 0.4112, 0.4978, 0.3788, 0.4978, 0.2745, 0.5722, 0.2745, 0.5722, 0.3818, 0.07643, 0.2728, 0.2828, 0.3139, 0.04807, 0.3139, 0.06971, 0.2725, 0.06971, 0.2725, 0.04807, 0.3139, 0.04807, 0.2626, 0.06972, 0.2636])
me_base.materials.append(None)
me_base.update()

# ---- objects
ob_vendetta = bpy.data.objects.new('vendetta', me_base)

# ---- transforms, parenting, visibility, modifiers, constraints
ob_vendetta.location = (0.0, 0.0, 0.0)
ob_vendetta.rotation_euler = (1.571, -0.0, 0.0)
ob_vendetta.material_slots[0].link = 'OBJECT'; ob_vendetta.material_slots[0].material = mat_base
_m = ob_vendetta.modifiers.new('Smooth by Angle', 'NODES')
_m.node_group = ng_smooth_by_angle
_gi = [s.identifier for s in ng_smooth_by_angle.interface.items_tree if s.item_type == 'SOCKET' and s.in_out == 'INPUT']
_m[_gi[2]] = True  # Ignore Sharpness
_m.show_group_selector = False
_m = ob_vendetta.modifiers.new('Mirror', 'MIRROR')

# ---- collection membership
col_collection.objects.link(ob_vendetta)

# ---- scene / render settings (as saved in the file)
scene.frame_start = 1; scene.frame_end = 250; scene.frame_set(1)
scene.render.engine = 'CYCLES'
scene.cycles.sampling_pattern = 'TABULATED_SOBOL'
scene.cycles.bake_type = 'AO'
scene.eevee.ray_tracing_options.trace_max_roughness = 0.0
bpy.context.view_layer.update()

# ---- added for rendering (the .blend has no active camera and no usable light): camera, sun + grey world if the file has none
cam_auto = bpy.data.cameras.new('AutoCamera')
cam_auto.lens = 50.0
cam_auto.sensor_width = 36.0
cam_auto.clip_end = 1874.68
ob_auto_camera = bpy.data.objects.new('AutoCamera', cam_auto)
scene.collection.objects.link(ob_auto_camera)
ob_auto_camera.location = (106.82, -121.586, 85.2255)
ob_auto_camera.rotation_euler = (1.09748, -7.21219e-08, 0.694738)
scene.camera = ob_auto_camera
light_auto_sun = bpy.data.lights.new('AutoSun', 'SUN')
light_auto_sun.energy = 3.0
light_auto_sun.angle = 0.0523599
ob_auto_sun = bpy.data.objects.new('AutoSun', light_auto_sun)
scene.collection.objects.link(ob_auto_sun)
ob_auto_sun.rotation_euler = (0.872665, 0.174533, 0.523599)
if scene.world is None:
    world_auto = bpy.data.worlds.new('AutoWorld')
    world_auto.color = (0.3, 0.3, 0.3)
    scene.world = world_auto
bpy.context.view_layer.update()
